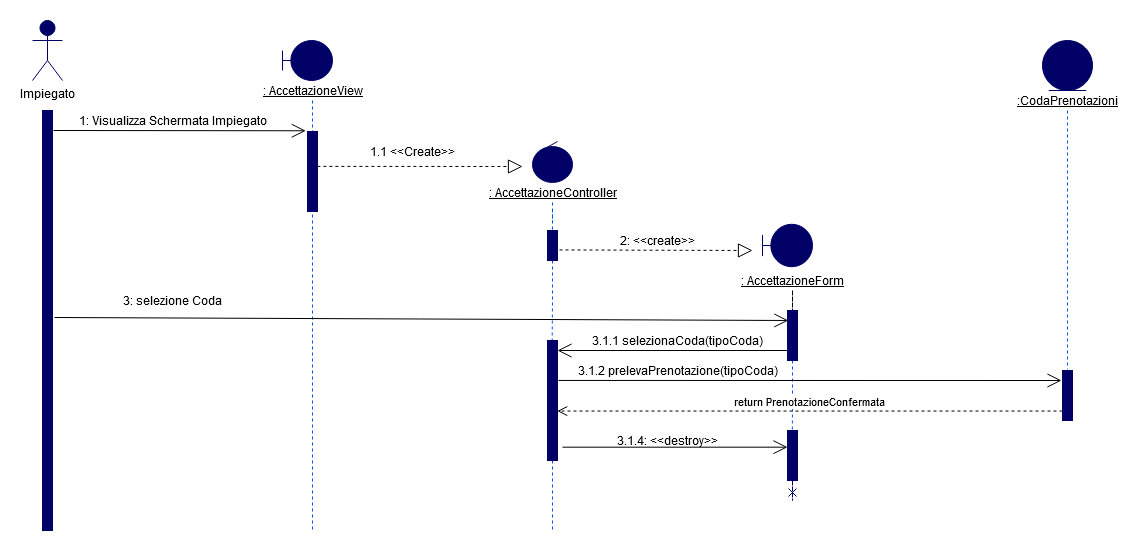

The diagram above was exported from draw.io. Its source (the exported page's mxGraphModel, read from the mxfile embedded in the PNG):
<mxGraphModel dx="2062" dy="1151" grid="1" gridSize="10" guides="1" tooltips="1" connect="1" arrows="1" fold="1" page="1" pageScale="1" pageWidth="827" pageHeight="1169" math="0" shadow="0">
  <root>
    <mxCell id="0" />
    <mxCell id="1" parent="0" />
    <mxCell id="gPGe6OiX--z09HjQj9qY-1" value="Impiegato" style="shape=umlActor;verticalLabelPosition=bottom;verticalAlign=top;html=1;fillColor=#000066;strokeColor=#000066;" parent="1" vertex="1">
      <mxGeometry x="40" y="10" width="30" height="60" as="geometry" />
    </mxCell>
    <mxCell id="gPGe6OiX--z09HjQj9qY-2" value="" style="html=1;points=[];perimeter=orthogonalPerimeter;strokeColor=#000066;fillColor=#000066;" parent="1" vertex="1">
      <mxGeometry x="50" y="100" width="10" height="420" as="geometry" />
    </mxCell>
    <mxCell id="gPGe6OiX--z09HjQj9qY-3" value="" style="shape=umlBoundary;whiteSpace=wrap;html=1;fillColor=#000066;strokeColor=#000066;" parent="1" vertex="1">
      <mxGeometry x="290" y="30" width="50" height="40" as="geometry" />
    </mxCell>
    <mxCell id="gPGe6OiX--z09HjQj9qY-15" value="" style="edgeStyle=orthogonalEdgeStyle;rounded=0;orthogonalLoop=1;jettySize=auto;html=1;dashed=1;endArrow=none;endFill=0;strokeColor=#0050ef;" parent="1" source="gPGe6OiX--z09HjQj9qY-4" edge="1">
      <mxGeometry relative="1" as="geometry">
        <mxPoint x="320" y="520" as="targetPoint" />
      </mxGeometry>
    </mxCell>
    <mxCell id="gPGe6OiX--z09HjQj9qY-4" value="&lt;u&gt;: AccettazioneView&lt;/u&gt;" style="text;html=1;align=center;verticalAlign=middle;resizable=0;points=[];autosize=1;" parent="1" vertex="1">
      <mxGeometry x="260" y="70" width="120" height="20" as="geometry" />
    </mxCell>
    <mxCell id="gPGe6OiX--z09HjQj9qY-5" value="" style="endArrow=open;endFill=1;endSize=12;html=1;entryX=-0.171;entryY=-0.009;entryDx=0;entryDy=0;entryPerimeter=0;" parent="1" target="gPGe6OiX--z09HjQj9qY-6" edge="1">
      <mxGeometry width="160" relative="1" as="geometry">
        <mxPoint x="61" y="120" as="sourcePoint" />
        <mxPoint x="173" y="131" as="targetPoint" />
      </mxGeometry>
    </mxCell>
    <mxCell id="gPGe6OiX--z09HjQj9qY-6" value="" style="html=1;points=[];perimeter=orthogonalPerimeter;fillColor=#000066;strokeColor=#000066;" parent="1" vertex="1">
      <mxGeometry x="315" y="121" width="10" height="80" as="geometry" />
    </mxCell>
    <mxCell id="gPGe6OiX--z09HjQj9qY-7" value="1: Visualizza Schermata Impiegato" style="text;html=1;align=center;verticalAlign=middle;resizable=0;points=[];autosize=1;" parent="1" vertex="1">
      <mxGeometry x="80" y="100" width="200" height="20" as="geometry" />
    </mxCell>
    <mxCell id="gPGe6OiX--z09HjQj9qY-8" value="" style="endArrow=block;dashed=1;endFill=0;endSize=12;html=1;exitX=0.986;exitY=0.436;exitDx=0;exitDy=0;exitPerimeter=0;" parent="1" source="gPGe6OiX--z09HjQj9qY-6" edge="1">
      <mxGeometry width="160" relative="1" as="geometry">
        <mxPoint x="180" y="231" as="sourcePoint" />
        <mxPoint x="530" y="156" as="targetPoint" />
      </mxGeometry>
    </mxCell>
    <mxCell id="gPGe6OiX--z09HjQj9qY-9" value="" style="ellipse;shape=umlControl;whiteSpace=wrap;html=1;fillColor=#000066;strokeColor=#000066;" parent="1" vertex="1">
      <mxGeometry x="540" y="131" width="40" height="41" as="geometry" />
    </mxCell>
    <mxCell id="gPGe6OiX--z09HjQj9qY-10" value="1.1 &amp;lt;&amp;lt;Create&amp;gt;&amp;gt;" style="text;html=1;align=center;verticalAlign=middle;resizable=0;points=[];autosize=1;" parent="1" vertex="1">
      <mxGeometry x="370" y="131" width="100" height="20" as="geometry" />
    </mxCell>
    <mxCell id="gPGe6OiX--z09HjQj9qY-11" value="&lt;u&gt;: AccettazioneController&lt;/u&gt;" style="text;html=1;align=center;verticalAlign=middle;resizable=0;points=[];autosize=1;" parent="1" vertex="1">
      <mxGeometry x="490" y="172" width="140" height="20" as="geometry" />
    </mxCell>
    <mxCell id="39WVZKf2v5WD3Qg2fY9M-1" style="edgeStyle=orthogonalEdgeStyle;rounded=0;orthogonalLoop=1;jettySize=auto;html=1;entryX=0.467;entryY=-0.001;entryDx=0;entryDy=0;entryPerimeter=0;endArrow=none;endFill=0;dashed=1;strokeColor=#0050ef;" parent="1" source="gPGe6OiX--z09HjQj9qY-16" target="gPGe6OiX--z09HjQj9qY-30" edge="1">
      <mxGeometry relative="1" as="geometry" />
    </mxCell>
    <mxCell id="gPGe6OiX--z09HjQj9qY-16" value="" style="html=1;points=[];perimeter=orthogonalPerimeter;fillColor=#000066;strokeColor=#000066;" parent="1" vertex="1">
      <mxGeometry x="555" y="220" width="10" height="30" as="geometry" />
    </mxCell>
    <mxCell id="gPGe6OiX--z09HjQj9qY-20" value="" style="edgeStyle=orthogonalEdgeStyle;rounded=0;orthogonalLoop=1;jettySize=auto;html=1;dashed=1;endArrow=none;endFill=0;strokeColor=#0050EF;" parent="1" source="gPGe6OiX--z09HjQj9qY-11" target="gPGe6OiX--z09HjQj9qY-16" edge="1">
      <mxGeometry relative="1" as="geometry">
        <mxPoint x="560" y="192" as="sourcePoint" />
        <mxPoint x="560" y="480" as="targetPoint" />
      </mxGeometry>
    </mxCell>
    <mxCell id="gPGe6OiX--z09HjQj9qY-21" value="" style="endArrow=block;dashed=1;endFill=0;endSize=12;html=1;exitX=1.2;exitY=0.648;exitDx=0;exitDy=0;exitPerimeter=0;" parent="1" source="gPGe6OiX--z09HjQj9qY-16" edge="1">
      <mxGeometry width="160" relative="1" as="geometry">
        <mxPoint x="580" y="240" as="sourcePoint" />
        <mxPoint x="760" y="240" as="targetPoint" />
      </mxGeometry>
    </mxCell>
    <mxCell id="gPGe6OiX--z09HjQj9qY-22" value="2: &amp;lt;&amp;lt;create&amp;gt;&amp;gt;" style="text;html=1;align=center;verticalAlign=middle;resizable=0;points=[];autosize=1;" parent="1" vertex="1">
      <mxGeometry x="620" y="220" width="90" height="20" as="geometry" />
    </mxCell>
    <mxCell id="gPGe6OiX--z09HjQj9qY-23" value="" style="shape=umlBoundary;whiteSpace=wrap;html=1;fillColor=#000066;strokeColor=#000066;" parent="1" vertex="1">
      <mxGeometry x="770" y="213.75" width="50" height="42.5" as="geometry" />
    </mxCell>
    <mxCell id="gPGe6OiX--z09HjQj9qY-26" value="" style="edgeStyle=orthogonalEdgeStyle;rounded=0;orthogonalLoop=1;jettySize=auto;html=1;dashed=1;endArrow=none;endFill=0;" parent="1" source="gPGe6OiX--z09HjQj9qY-24" target="gPGe6OiX--z09HjQj9qY-25" edge="1">
      <mxGeometry relative="1" as="geometry" />
    </mxCell>
    <mxCell id="gPGe6OiX--z09HjQj9qY-24" value="&lt;div&gt;&lt;u&gt;: AccettazioneForm&lt;/u&gt;&lt;/div&gt;" style="text;html=1;align=center;verticalAlign=middle;resizable=0;points=[];autosize=1;" parent="1" vertex="1">
      <mxGeometry x="740" y="260" width="120" height="20" as="geometry" />
    </mxCell>
    <mxCell id="gPGe6OiX--z09HjQj9qY-27" style="edgeStyle=orthogonalEdgeStyle;rounded=0;orthogonalLoop=1;jettySize=auto;html=1;dashed=1;endArrow=none;endFill=0;entryX=0.486;entryY=0.01;entryDx=0;entryDy=0;entryPerimeter=0;strokeColor=#0050ef;" parent="1" source="gPGe6OiX--z09HjQj9qY-25" target="gPGe6OiX--z09HjQj9qY-31" edge="1">
      <mxGeometry relative="1" as="geometry">
        <mxPoint x="800" y="480" as="targetPoint" />
      </mxGeometry>
    </mxCell>
    <mxCell id="gPGe6OiX--z09HjQj9qY-25" value="" style="html=1;points=[];perimeter=orthogonalPerimeter;fillColor=#000066;strokeColor=#000066;" parent="1" vertex="1">
      <mxGeometry x="795" y="300" width="10" height="50" as="geometry" />
    </mxCell>
    <mxCell id="gPGe6OiX--z09HjQj9qY-28" value="" style="endArrow=open;endFill=1;endSize=12;html=1;entryX=0.083;entryY=0.2;entryDx=0;entryDy=0;entryPerimeter=0;" parent="1" target="gPGe6OiX--z09HjQj9qY-25" edge="1">
      <mxGeometry width="160" relative="1" as="geometry">
        <mxPoint x="62" y="307" as="sourcePoint" />
        <mxPoint x="742" y="310" as="targetPoint" />
      </mxGeometry>
    </mxCell>
    <mxCell id="gPGe6OiX--z09HjQj9qY-29" value="3: selezione Coda" style="text;html=1;align=center;verticalAlign=middle;resizable=0;points=[];autosize=1;" parent="1" vertex="1">
      <mxGeometry x="125" y="280" width="110" height="20" as="geometry" />
    </mxCell>
    <mxCell id="gPGe6OiX--z09HjQj9qY-36" style="edgeStyle=orthogonalEdgeStyle;rounded=0;orthogonalLoop=1;jettySize=auto;html=1;dashed=1;endArrow=none;endFill=0;strokeColor=#0050ef;" parent="1" source="gPGe6OiX--z09HjQj9qY-30" edge="1">
      <mxGeometry relative="1" as="geometry">
        <mxPoint x="560" y="520" as="targetPoint" />
      </mxGeometry>
    </mxCell>
    <mxCell id="gPGe6OiX--z09HjQj9qY-30" value="" style="html=1;points=[];perimeter=orthogonalPerimeter;fillColor=#000066;strokeColor=#000066;" parent="1" vertex="1">
      <mxGeometry x="555" y="330" width="10" height="120" as="geometry" />
    </mxCell>
    <mxCell id="gPGe6OiX--z09HjQj9qY-35" style="edgeStyle=orthogonalEdgeStyle;rounded=0;orthogonalLoop=1;jettySize=auto;html=1;dashed=1;endArrow=cross;endFill=0;strokeColor=#000066;" parent="1" source="gPGe6OiX--z09HjQj9qY-31" edge="1">
      <mxGeometry relative="1" as="geometry">
        <mxPoint x="800" y="490" as="targetPoint" />
      </mxGeometry>
    </mxCell>
    <mxCell id="gPGe6OiX--z09HjQj9qY-31" value="" style="html=1;points=[];perimeter=orthogonalPerimeter;fillColor=#000066;strokeColor=#000066;" parent="1" vertex="1">
      <mxGeometry x="795" y="420" width="10" height="50" as="geometry" />
    </mxCell>
    <mxCell id="gPGe6OiX--z09HjQj9qY-33" value="" style="endArrow=open;endFill=1;endSize=12;html=1;exitX=1.5;exitY=0.889;exitDx=0;exitDy=0;exitPerimeter=0;" parent="1" source="gPGe6OiX--z09HjQj9qY-30" target="gPGe6OiX--z09HjQj9qY-31" edge="1">
      <mxGeometry width="160" relative="1" as="geometry">
        <mxPoint x="620" y="410" as="sourcePoint" />
        <mxPoint x="770" y="430" as="targetPoint" />
      </mxGeometry>
    </mxCell>
    <mxCell id="gPGe6OiX--z09HjQj9qY-34" value="3.1.4: &amp;lt;&amp;lt;destroy&amp;gt;&amp;gt;" style="text;html=1;align=center;verticalAlign=middle;resizable=0;points=[];autosize=1;" parent="1" vertex="1">
      <mxGeometry x="615" y="420" width="120" height="20" as="geometry" />
    </mxCell>
    <mxCell id="39WVZKf2v5WD3Qg2fY9M-3" value="" style="ellipse;shape=umlEntity;whiteSpace=wrap;html=1;fillColor=#000066;strokeColor=#000066;" parent="1" vertex="1">
      <mxGeometry x="1050" y="30" width="50" height="50" as="geometry" />
    </mxCell>
    <mxCell id="39WVZKf2v5WD3Qg2fY9M-5" style="edgeStyle=orthogonalEdgeStyle;rounded=0;orthogonalLoop=1;jettySize=auto;html=1;dashed=1;endArrow=none;endFill=0;entryX=0.5;entryY=-0.022;entryDx=0;entryDy=0;entryPerimeter=0;strokeColor=#0050ef;" parent="1" source="39WVZKf2v5WD3Qg2fY9M-4" target="39WVZKf2v5WD3Qg2fY9M-6" edge="1">
      <mxGeometry relative="1" as="geometry">
        <mxPoint x="1075" y="520" as="targetPoint" />
      </mxGeometry>
    </mxCell>
    <mxCell id="39WVZKf2v5WD3Qg2fY9M-4" value="&lt;div&gt;&lt;u&gt;:CodaPrenotazioni&lt;/u&gt;&lt;/div&gt;" style="text;html=1;align=center;verticalAlign=middle;resizable=0;points=[];autosize=1;" parent="1" vertex="1">
      <mxGeometry x="1015" y="80" width="120" height="20" as="geometry" />
    </mxCell>
    <mxCell id="39WVZKf2v5WD3Qg2fY9M-6" value="" style="html=1;points=[];perimeter=orthogonalPerimeter;fillColor=#000066;strokeColor=#000066;" parent="1" vertex="1">
      <mxGeometry x="1070" y="360" width="10" height="50" as="geometry" />
    </mxCell>
    <mxCell id="Y7tGkAHyOHi7bevuxzmR-1" value="3.1.1 selezionaCoda(tipoCoda)" style="text;html=1;align=center;verticalAlign=middle;resizable=0;points=[];autosize=1;rotation=0;" parent="1" vertex="1">
      <mxGeometry x="590" y="320" width="190" height="20" as="geometry" />
    </mxCell>
    <mxCell id="Y7tGkAHyOHi7bevuxzmR-3" value="" style="endArrow=open;endFill=1;endSize=12;html=1;exitX=-0.057;exitY=0.8;exitDx=0;exitDy=0;exitPerimeter=0;" parent="1" source="gPGe6OiX--z09HjQj9qY-25" target="gPGe6OiX--z09HjQj9qY-30" edge="1">
      <mxGeometry width="160" relative="1" as="geometry">
        <mxPoint x="610" y="350" as="sourcePoint" />
        <mxPoint x="870" y="350" as="targetPoint" />
      </mxGeometry>
    </mxCell>
    <mxCell id="Y7tGkAHyOHi7bevuxzmR-4" value="" style="endArrow=open;endFill=1;endSize=12;html=1;exitX=1.086;exitY=0.333;exitDx=0;exitDy=0;exitPerimeter=0;" parent="1" source="gPGe6OiX--z09HjQj9qY-30" edge="1">
      <mxGeometry width="160" relative="1" as="geometry">
        <mxPoint x="570" y="360" as="sourcePoint" />
        <mxPoint x="1069" y="370" as="targetPoint" />
      </mxGeometry>
    </mxCell>
    <mxCell id="Y7tGkAHyOHi7bevuxzmR-5" value="3.1.2 prelevaPrenotazione(tipoCoda)" style="text;html=1;align=center;verticalAlign=middle;resizable=0;points=[];autosize=1;rotation=0;" parent="1" vertex="1">
      <mxGeometry x="575" y="350" width="220" height="20" as="geometry" />
    </mxCell>
    <mxCell id="Y7tGkAHyOHi7bevuxzmR-6" value="return PrenotazioneConfermata" style="html=1;verticalAlign=bottom;endArrow=open;dashed=1;endSize=8;entryX=0.971;entryY=0.588;entryDx=0;entryDy=0;entryPerimeter=0;exitX=0;exitY=0.811;exitDx=0;exitDy=0;exitPerimeter=0;" parent="1" source="39WVZKf2v5WD3Qg2fY9M-6" target="gPGe6OiX--z09HjQj9qY-30" edge="1">
      <mxGeometry relative="1" as="geometry">
        <mxPoint x="820" y="410" as="sourcePoint" />
        <mxPoint x="740" y="410" as="targetPoint" />
      </mxGeometry>
    </mxCell>
  </root>
</mxGraphModel>